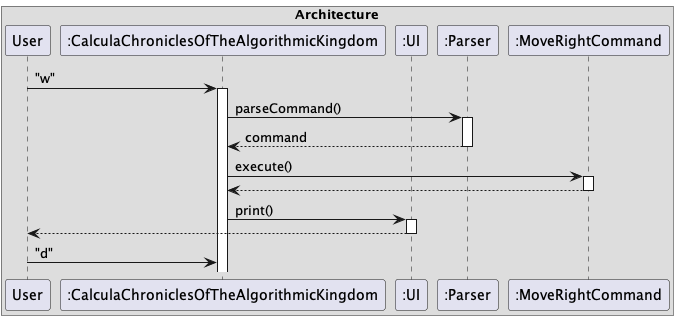

The diagram above was rendered by PlantUML. Its source (embedded in the PNG):
@startuml
box Architecture
participant "User" as user
participant ":CalculaChroniclesOfTheAlgorithmicKingdom" as main
participant ":UI" as ui
participant ":Parser" as parser
participant ":MoveRightCommand" as command

user -> main : "w"
activate main
main -> parser : parseCommand()
activate parser
parser --> main : command
deactivate parser
main -> command : execute()
activate command
command --> main
deactivate command
main -> ui : print()
activate ui
ui --> user
deactivate ui
user -> main : "d"

end box
@enduml